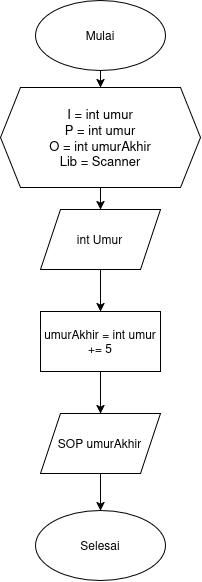

The diagram above was exported from draw.io. Its source (the exported page's mxGraphModel, read from the mxfile embedded in the PNG):
<mxGraphModel dx="975" dy="570" grid="1" gridSize="10" guides="1" tooltips="1" connect="1" arrows="1" fold="1" page="1" pageScale="1" pageWidth="850" pageHeight="1100" math="0" shadow="0">
  <root>
    <mxCell id="0" />
    <mxCell id="1" parent="0" />
    <mxCell id="GOK7W8NH76kJ5cIBQ95c-4" edge="1" parent="1" source="GOK7W8NH76kJ5cIBQ95c-1" style="edgeStyle=orthogonalEdgeStyle;rounded=0;orthogonalLoop=1;jettySize=auto;html=1;exitX=0.5;exitY=1;exitDx=0;exitDy=0;" target="GOK7W8NH76kJ5cIBQ95c-2">
      <mxGeometry relative="1" as="geometry" />
    </mxCell>
    <mxCell id="GOK7W8NH76kJ5cIBQ95c-1" parent="1" style="ellipse;whiteSpace=wrap;html=1;shapeInside=1;" value="Mulai" vertex="1">
      <mxGeometry height="70" width="130" x="355" y="180" as="geometry" />
    </mxCell>
    <mxCell id="GOK7W8NH76kJ5cIBQ95c-9" edge="1" parent="1" source="GOK7W8NH76kJ5cIBQ95c-2" style="edgeStyle=orthogonalEdgeStyle;rounded=0;orthogonalLoop=1;jettySize=auto;html=1;exitX=0.5;exitY=1;exitDx=0;exitDy=0;entryX=0.5;entryY=0;entryDx=0;entryDy=0;" target="GOK7W8NH76kJ5cIBQ95c-5">
      <mxGeometry relative="1" as="geometry" />
    </mxCell>
    <mxCell id="GOK7W8NH76kJ5cIBQ95c-2" parent="1" style="shape=hexagon;perimeter=hexagonPerimeter2;whiteSpace=wrap;html=1;shapeInside=1;fixedSize=1;align=center;fontSize=13;verticalAlign=middle;" value="I = int umur&lt;br&gt;P = int umur&lt;br&gt;O = int umurAkhir&lt;br&gt;Lib = Scanner&lt;div&gt;&lt;br&gt;&lt;/div&gt;" vertex="1">
      <mxGeometry height="100" width="200" x="320" y="267" as="geometry" />
    </mxCell>
    <mxCell id="GOK7W8NH76kJ5cIBQ95c-10" edge="1" parent="1" source="GOK7W8NH76kJ5cIBQ95c-5" style="edgeStyle=orthogonalEdgeStyle;rounded=0;orthogonalLoop=1;jettySize=auto;html=1;exitX=0.5;exitY=1;exitDx=0;exitDy=0;" target="GOK7W8NH76kJ5cIBQ95c-6">
      <mxGeometry relative="1" as="geometry" />
    </mxCell>
    <mxCell id="GOK7W8NH76kJ5cIBQ95c-5" parent="1" style="shape=parallelogram;perimeter=parallelogramPerimeter;whiteSpace=wrap;html=1;shapeInside=1;fixedSize=1;" value="int Umur" vertex="1">
      <mxGeometry height="60" width="120" x="360" y="389" as="geometry" />
    </mxCell>
    <mxCell id="GOK7W8NH76kJ5cIBQ95c-6" parent="1" style="rounded=0;whiteSpace=wrap;html=1;" value="umurAkhir = int umur += 5" vertex="1">
      <mxGeometry height="60" width="120" x="360" y="491" as="geometry" />
    </mxCell>
    <mxCell id="GOK7W8NH76kJ5cIBQ95c-12" edge="1" parent="1" source="GOK7W8NH76kJ5cIBQ95c-7" style="edgeStyle=orthogonalEdgeStyle;rounded=0;orthogonalLoop=1;jettySize=auto;html=1;exitX=0.5;exitY=1;exitDx=0;exitDy=0;" target="GOK7W8NH76kJ5cIBQ95c-8">
      <mxGeometry relative="1" as="geometry" />
    </mxCell>
    <mxCell id="GOK7W8NH76kJ5cIBQ95c-7" parent="1" style="shape=parallelogram;perimeter=parallelogramPerimeter;whiteSpace=wrap;html=1;shapeInside=1;fixedSize=1;" value="SOP umurAkhir" vertex="1">
      <mxGeometry height="60" width="120" x="360" y="593" as="geometry" />
    </mxCell>
    <mxCell id="GOK7W8NH76kJ5cIBQ95c-8" parent="1" style="ellipse;whiteSpace=wrap;html=1;shapeInside=1;" value="Selesai" vertex="1">
      <mxGeometry height="70" width="130" x="355" y="690" as="geometry" />
    </mxCell>
    <mxCell id="GOK7W8NH76kJ5cIBQ95c-11" edge="1" parent="1" source="GOK7W8NH76kJ5cIBQ95c-6" style="edgeStyle=orthogonalEdgeStyle;rounded=0;orthogonalLoop=1;jettySize=auto;html=1;exitX=0.5;exitY=1;exitDx=0;exitDy=0;entryX=0.5;entryY=0;entryDx=0;entryDy=0;" target="GOK7W8NH76kJ5cIBQ95c-7">
      <mxGeometry relative="1" as="geometry" />
    </mxCell>
  </root>
</mxGraphModel>